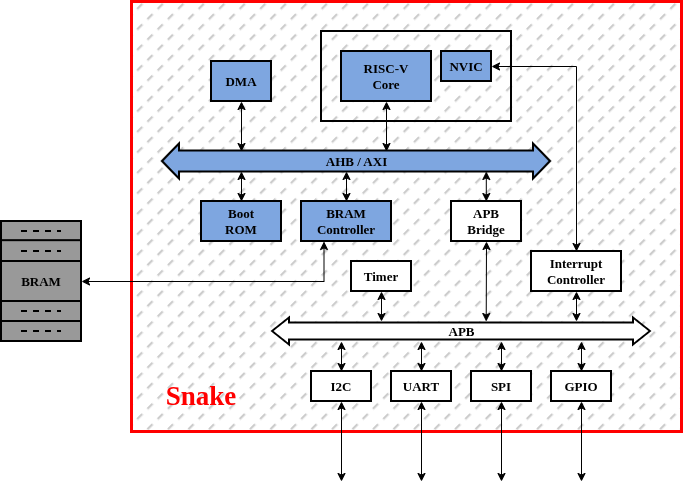

The diagram above was exported from draw.io. Its source (the exported page's mxGraphModel, read from the mxfile embedded in the PNG):
<mxGraphModel dx="1335" dy="1285" grid="1" gridSize="10" guides="1" tooltips="1" connect="1" arrows="1" fold="1" page="0" pageScale="1" pageWidth="850" pageHeight="1100" background="light-dark(#FFFFFF,#FFFFFF)" math="0" shadow="0">
  <root>
    <mxCell id="0" />
    <mxCell id="1" parent="0" />
    <mxCell id="2" parent="1" style="rounded=0;whiteSpace=wrap;html=1;fillColor=#CCCCCC;strokeWidth=3;strokeColor=#FF0000;fontFamily=Tahoma;fillStyle=dashed;shadow=0;" value="" vertex="1">
      <mxGeometry height="430" width="550" x="290" as="geometry" />
    </mxCell>
    <mxCell id="3" parent="1" style="rounded=0;whiteSpace=wrap;html=1;strokeWidth=2;fontSize=13;fontStyle=1;fillColor=#999999;fontFamily=Tahoma;" value="BRAM" vertex="1">
      <mxGeometry height="120" width="80" x="160" y="220" as="geometry" />
    </mxCell>
    <mxCell id="4" parent="1" style="rounded=0;whiteSpace=wrap;html=1;fillColor=none;strokeWidth=2;fontFamily=Tahoma;" value="" vertex="1">
      <mxGeometry height="90" width="190" x="480" y="30" as="geometry" />
    </mxCell>
    <mxCell id="5" edge="1" parent="1" style="shape=flexArrow;endArrow=classic;startArrow=classic;html=1;rounded=0;strokeWidth=2;width=20;startSize=5;fontStyle=1;fontSize=13;fillColor=#7EA6E0;fontColor=default;labelBackgroundColor=none;startWidth=12;endWidth=12;endSize=5;strokeColor=default;fontFamily=Tahoma;" value="AHB / AXI">
      <mxGeometry height="100" relative="1" width="100" as="geometry">
        <mxPoint x="320" y="160" as="sourcePoint" />
        <mxPoint x="710" y="160" as="targetPoint" />
      </mxGeometry>
    </mxCell>
    <mxCell id="6" parent="1" style="rounded=0;whiteSpace=wrap;html=1;strokeWidth=2;fontSize=13;fontStyle=1;fillColor=#7EA6E0;strokeColor=default;fontFamily=Tahoma;" value="Boot&lt;div&gt;ROM&lt;/div&gt;" vertex="1">
      <mxGeometry height="40" width="80" x="360" y="200" as="geometry" />
    </mxCell>
    <mxCell id="7" parent="1" style="rounded=0;whiteSpace=wrap;html=1;strokeWidth=2;fontSize=13;fontStyle=1;fillColor=#7EA6E0;strokeColor=default;fontFamily=Tahoma;" value="BRAM&lt;div&gt;Controller&lt;/div&gt;" vertex="1">
      <mxGeometry height="40" width="90" x="460" y="200" as="geometry" />
    </mxCell>
    <mxCell id="8" edge="1" parent="1" style="endArrow=classic;startArrow=classic;html=1;rounded=0;entryX=0.5;entryY=0;entryDx=0;entryDy=0;fontFamily=Tahoma;" target="6" value="">
      <mxGeometry height="50" relative="1" width="50" as="geometry">
        <mxPoint x="400" y="170" as="sourcePoint" />
        <mxPoint x="420" y="290" as="targetPoint" />
      </mxGeometry>
    </mxCell>
    <mxCell id="9" edge="1" parent="1" style="endArrow=classic;startArrow=classic;html=1;rounded=0;entryX=0.5;entryY=0;entryDx=0;entryDy=0;fontFamily=Tahoma;" target="7" value="">
      <mxGeometry height="50" relative="1" width="50" as="geometry">
        <mxPoint x="505" y="170" as="sourcePoint" />
        <mxPoint x="480" y="200" as="targetPoint" />
      </mxGeometry>
    </mxCell>
    <mxCell id="10" parent="1" style="rounded=0;whiteSpace=wrap;html=1;strokeWidth=2;fontSize=13;fontStyle=1;fontFamily=Tahoma;" value="APB&lt;div&gt;Bridge&lt;/div&gt;" vertex="1">
      <mxGeometry height="40" width="70" x="610" y="200" as="geometry" />
    </mxCell>
    <mxCell id="11" edge="1" parent="1" style="endArrow=classic;startArrow=classic;html=1;rounded=0;entryX=0.5;entryY=0;entryDx=0;entryDy=0;fontFamily=Tahoma;" value="">
      <mxGeometry height="50" relative="1" width="50" as="geometry">
        <mxPoint x="644.8" y="170" as="sourcePoint" />
        <mxPoint x="644.8" y="200" as="targetPoint" />
      </mxGeometry>
    </mxCell>
    <mxCell id="12" edge="1" parent="1" style="shape=flexArrow;endArrow=classic;startArrow=classic;html=1;rounded=0;strokeWidth=2;width=16;startSize=5;fontStyle=1;fontSize=13;fontColor=default;labelBackgroundColor=none;endSize=5;endWidth=8;startWidth=8;fontFamily=Tahoma;fillColor=default;" value="APB">
      <mxGeometry height="100" relative="1" width="100" as="geometry">
        <mxPoint x="430" y="330" as="sourcePoint" />
        <mxPoint x="810" y="330" as="targetPoint" />
      </mxGeometry>
    </mxCell>
    <mxCell id="13" parent="1" style="rounded=0;whiteSpace=wrap;html=1;strokeWidth=2;fontSize=13;fontStyle=1;fontFamily=Tahoma;" value="GPIO" vertex="1">
      <mxGeometry height="30" width="60" x="710" y="370" as="geometry" />
    </mxCell>
    <mxCell id="14" parent="1" style="rounded=0;whiteSpace=wrap;html=1;strokeWidth=2;fontSize=13;fontStyle=1;fillColor=#7EA6E0;glass=0;strokeColor=default;fontFamily=Tahoma;" value="RISC-V&lt;div&gt;Core&lt;/div&gt;" vertex="1">
      <mxGeometry height="50" width="90" x="500" y="50" as="geometry" />
    </mxCell>
    <mxCell id="15" parent="1" style="rounded=0;whiteSpace=wrap;html=1;strokeWidth=2;fontSize=13;fontStyle=1;fillColor=#7EA6E0;strokeColor=default;fontFamily=Tahoma;" value="DMA" vertex="1">
      <mxGeometry height="40" width="60" x="370" y="60" as="geometry" />
    </mxCell>
    <mxCell id="16" parent="1" style="rounded=0;whiteSpace=wrap;html=1;strokeWidth=2;fontSize=13;fontStyle=1;fillColor=#7EA6E0;strokeColor=default;fontFamily=Tahoma;" value="NVIC" vertex="1">
      <mxGeometry height="30" width="50" x="600" y="50" as="geometry" />
    </mxCell>
    <mxCell id="17" edge="1" parent="1" style="endArrow=classic;startArrow=classic;html=1;rounded=0;entryX=0.5;entryY=1;entryDx=0;entryDy=0;fontFamily=Tahoma;" target="14" value="">
      <mxGeometry height="50" relative="1" width="50" as="geometry">
        <mxPoint x="545" y="150" as="sourcePoint" />
        <mxPoint x="540" y="130" as="targetPoint" />
      </mxGeometry>
    </mxCell>
    <mxCell id="18" edge="1" parent="1" style="endArrow=classic;startArrow=classic;html=1;rounded=0;entryX=0.5;entryY=1;entryDx=0;entryDy=0;fontFamily=Tahoma;" target="15" value="">
      <mxGeometry height="50" relative="1" width="50" as="geometry">
        <mxPoint x="400" y="150" as="sourcePoint" />
        <mxPoint x="640" y="100" as="targetPoint" />
      </mxGeometry>
    </mxCell>
    <mxCell id="19" parent="1" style="rounded=0;whiteSpace=wrap;html=1;strokeWidth=2;fontSize=13;fontStyle=1;fontFamily=Tahoma;" value="UART" vertex="1">
      <mxGeometry height="30" width="60" x="550" y="370" as="geometry" />
    </mxCell>
    <mxCell id="20" parent="1" style="rounded=0;whiteSpace=wrap;html=1;strokeWidth=2;fontSize=13;fontStyle=1;fontFamily=Tahoma;" value="SPI" vertex="1">
      <mxGeometry height="30" width="60" x="630" y="370" as="geometry" />
    </mxCell>
    <mxCell id="21" edge="1" parent="1" style="endArrow=classic;startArrow=classic;html=1;rounded=0;entryX=0.5;entryY=0;entryDx=0;entryDy=0;fontFamily=Tahoma;" target="13" value="">
      <mxGeometry height="50" relative="1" width="50" as="geometry">
        <mxPoint x="740" y="340" as="sourcePoint" />
        <mxPoint x="640" y="370" as="targetPoint" />
      </mxGeometry>
    </mxCell>
    <mxCell id="22" edge="1" parent="1" style="endArrow=classic;startArrow=classic;html=1;rounded=0;entryX=0.5;entryY=0;entryDx=0;entryDy=0;fontFamily=Tahoma;" target="19" value="">
      <mxGeometry height="50" relative="1" width="50" as="geometry">
        <mxPoint x="580" y="340" as="sourcePoint" />
        <mxPoint x="590" y="370" as="targetPoint" />
      </mxGeometry>
    </mxCell>
    <mxCell id="23" edge="1" parent="1" style="endArrow=classic;startArrow=classic;html=1;rounded=0;entryX=0.5;entryY=0;entryDx=0;entryDy=0;fontFamily=Tahoma;" target="20" value="">
      <mxGeometry height="50" relative="1" width="50" as="geometry">
        <mxPoint x="660" y="340" as="sourcePoint" />
        <mxPoint x="659.76" y="370" as="targetPoint" />
      </mxGeometry>
    </mxCell>
    <mxCell id="24" parent="1" style="rounded=0;whiteSpace=wrap;html=1;strokeWidth=2;fontSize=13;fontStyle=1;fontFamily=Tahoma;" value="Timer" vertex="1">
      <mxGeometry height="30" width="60" x="510" y="260" as="geometry" />
    </mxCell>
    <mxCell id="25" edge="1" parent="1" source="24" style="endArrow=classic;startArrow=classic;html=1;rounded=0;exitX=0.5;exitY=1;exitDx=0;exitDy=0;fontFamily=Tahoma;" value="">
      <mxGeometry height="50" relative="1" width="50" as="geometry">
        <mxPoint x="534.71" y="290" as="sourcePoint" />
        <mxPoint x="540" y="320" as="targetPoint" />
      </mxGeometry>
    </mxCell>
    <mxCell id="26" edge="1" parent="1" source="10" style="endArrow=classic;startArrow=classic;html=1;rounded=0;entryX=0.5;entryY=0;entryDx=0;entryDy=0;exitX=0.5;exitY=1;exitDx=0;exitDy=0;fontFamily=Tahoma;" value="">
      <mxGeometry height="50" relative="1" width="50" as="geometry">
        <mxPoint x="645" y="250" as="sourcePoint" />
        <mxPoint x="644.71" y="320" as="targetPoint" />
      </mxGeometry>
    </mxCell>
    <mxCell id="27" parent="1" style="rounded=0;whiteSpace=wrap;html=1;strokeWidth=2;fontSize=13;fontStyle=1;fontFamily=Tahoma;" value="Interrupt&lt;div&gt;Controller&lt;/div&gt;" vertex="1">
      <mxGeometry height="40" width="90" x="690" y="250" as="geometry" />
    </mxCell>
    <mxCell id="28" edge="1" parent="1" style="endArrow=classic;startArrow=classic;html=1;rounded=0;entryX=0.5;entryY=1;entryDx=0;entryDy=0;fontFamily=Tahoma;" target="27" value="">
      <mxGeometry height="50" relative="1" width="50" as="geometry">
        <mxPoint x="735" y="320" as="sourcePoint" />
        <mxPoint x="780" y="310" as="targetPoint" />
      </mxGeometry>
    </mxCell>
    <mxCell id="29" edge="1" parent="1" source="27" style="endArrow=classic;startArrow=classic;html=1;rounded=0;exitX=0.5;exitY=0;exitDx=0;exitDy=0;entryX=1;entryY=0.5;entryDx=0;entryDy=0;fontFamily=Tahoma;" target="16" value="">
      <mxGeometry height="50" relative="1" width="50" as="geometry">
        <Array as="points">
          <mxPoint x="735" y="65" />
        </Array>
        <mxPoint x="770" y="210" as="sourcePoint" />
        <mxPoint x="820" y="160" as="targetPoint" />
      </mxGeometry>
    </mxCell>
    <mxCell id="30" parent="1" style="rounded=0;whiteSpace=wrap;html=1;strokeWidth=2;fontSize=13;fontStyle=1;fontFamily=Tahoma;" value="I2C" vertex="1">
      <mxGeometry height="30" width="60" x="470" y="370" as="geometry" />
    </mxCell>
    <mxCell id="31" edge="1" parent="1" style="endArrow=classic;startArrow=classic;html=1;rounded=0;entryX=0.5;entryY=0;entryDx=0;entryDy=0;fontFamily=Tahoma;" target="30" value="">
      <mxGeometry height="50" relative="1" width="50" as="geometry">
        <mxPoint x="500" y="340" as="sourcePoint" />
        <mxPoint x="510" y="370" as="targetPoint" />
      </mxGeometry>
    </mxCell>
    <mxCell id="32" parent="1" style="text;html=1;whiteSpace=wrap;strokeColor=none;fillColor=none;align=center;verticalAlign=middle;rounded=0;fontStyle=1;fontSize=27;fontColor=#FF0000;fontFamily=Tahoma;" value="Snake" vertex="1">
      <mxGeometry height="30" width="60" x="330" y="380" as="geometry" />
    </mxCell>
    <mxCell id="33" edge="1" parent="1" source="3" style="endArrow=classic;startArrow=classic;html=1;entryX=0.25;entryY=1;entryDx=0;entryDy=0;rounded=0;curved=0;fontFamily=Tahoma;" target="7" value="">
      <mxGeometry height="50" relative="1" width="50" as="geometry">
        <Array as="points">
          <mxPoint x="482.5" y="280" />
        </Array>
        <mxPoint x="210" y="280" as="sourcePoint" />
        <mxPoint x="430" y="300" as="targetPoint" />
      </mxGeometry>
    </mxCell>
    <mxCell id="34" edge="1" parent="1" style="endArrow=none;html=1;strokeWidth=2;fontFamily=Tahoma;" value="">
      <mxGeometry height="50" relative="1" width="50" as="geometry">
        <mxPoint x="160" y="239.17000000000002" as="sourcePoint" />
        <mxPoint x="240" y="239.17000000000002" as="targetPoint" />
      </mxGeometry>
    </mxCell>
    <mxCell id="35" edge="1" parent="1" style="endArrow=none;html=1;strokeWidth=2;fontFamily=Tahoma;" value="">
      <mxGeometry height="50" relative="1" width="50" as="geometry">
        <mxPoint x="160" y="260" as="sourcePoint" />
        <mxPoint x="240" y="260" as="targetPoint" />
      </mxGeometry>
    </mxCell>
    <mxCell id="36" edge="1" parent="1" style="endArrow=none;html=1;strokeWidth=2;fontFamily=Tahoma;" value="">
      <mxGeometry height="50" relative="1" width="50" as="geometry">
        <mxPoint x="160" y="320" as="sourcePoint" />
        <mxPoint x="240" y="320" as="targetPoint" />
      </mxGeometry>
    </mxCell>
    <mxCell id="37" edge="1" parent="1" style="endArrow=none;html=1;strokeWidth=2;fontFamily=Tahoma;" value="">
      <mxGeometry height="50" relative="1" width="50" as="geometry">
        <mxPoint x="160" y="300" as="sourcePoint" />
        <mxPoint x="240" y="300" as="targetPoint" />
      </mxGeometry>
    </mxCell>
    <mxCell id="38" edge="1" parent="1" style="endArrow=none;dashed=1;html=1;strokeWidth=2;fontFamily=Tahoma;" value="">
      <mxGeometry height="50" relative="1" width="50" as="geometry">
        <mxPoint x="180" y="230" as="sourcePoint" />
        <mxPoint x="220" y="230" as="targetPoint" />
      </mxGeometry>
    </mxCell>
    <mxCell id="39" edge="1" parent="1" style="endArrow=none;dashed=1;html=1;strokeWidth=2;fontFamily=Tahoma;" value="">
      <mxGeometry height="50" relative="1" width="50" as="geometry">
        <mxPoint x="180" y="250" as="sourcePoint" />
        <mxPoint x="220" y="250" as="targetPoint" />
      </mxGeometry>
    </mxCell>
    <mxCell id="40" edge="1" parent="1" style="endArrow=none;dashed=1;html=1;strokeWidth=2;fontFamily=Tahoma;" value="">
      <mxGeometry height="50" relative="1" width="50" as="geometry">
        <mxPoint x="180" y="310" as="sourcePoint" />
        <mxPoint x="220" y="310" as="targetPoint" />
      </mxGeometry>
    </mxCell>
    <mxCell id="41" edge="1" parent="1" style="endArrow=none;dashed=1;html=1;strokeWidth=2;fontFamily=Tahoma;" value="">
      <mxGeometry height="50" relative="1" width="50" as="geometry">
        <mxPoint x="180" y="330" as="sourcePoint" />
        <mxPoint x="220" y="330" as="targetPoint" />
      </mxGeometry>
    </mxCell>
    <mxCell id="42" edge="1" parent="1" style="endArrow=classic;startArrow=classic;html=1;rounded=0;fontFamily=Tahoma;" value="">
      <mxGeometry height="50" relative="1" width="50" as="geometry">
        <mxPoint x="740" y="400" as="sourcePoint" />
        <mxPoint x="740" y="480" as="targetPoint" />
      </mxGeometry>
    </mxCell>
    <mxCell id="43" edge="1" parent="1" style="endArrow=classic;startArrow=classic;html=1;rounded=0;fontFamily=Tahoma;" value="">
      <mxGeometry height="50" relative="1" width="50" as="geometry">
        <mxPoint x="580" y="400" as="sourcePoint" />
        <mxPoint x="580" y="480" as="targetPoint" />
      </mxGeometry>
    </mxCell>
    <mxCell id="44" edge="1" parent="1" style="endArrow=classic;startArrow=classic;html=1;rounded=0;fontFamily=Tahoma;" value="">
      <mxGeometry height="50" relative="1" width="50" as="geometry">
        <mxPoint x="660" y="400" as="sourcePoint" />
        <mxPoint x="660" y="480" as="targetPoint" />
      </mxGeometry>
    </mxCell>
    <mxCell id="45" edge="1" parent="1" style="endArrow=classic;startArrow=classic;html=1;rounded=0;fontFamily=Tahoma;" value="">
      <mxGeometry height="50" relative="1" width="50" as="geometry">
        <mxPoint x="500" y="400" as="sourcePoint" />
        <mxPoint x="500" y="480" as="targetPoint" />
      </mxGeometry>
    </mxCell>
  </root>
</mxGraphModel>